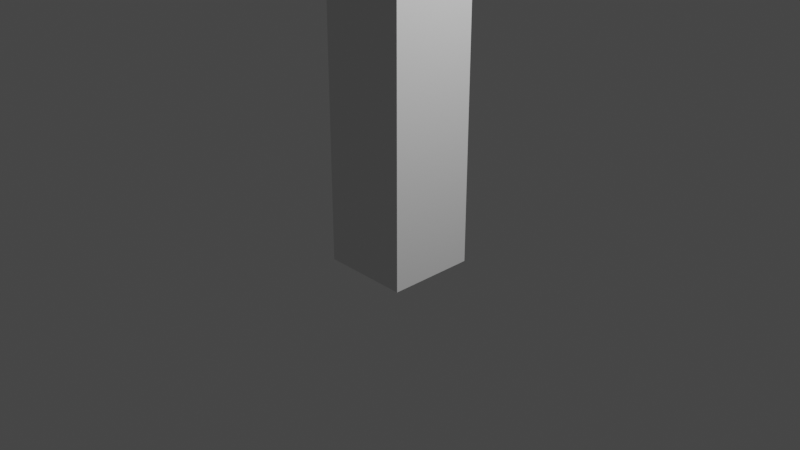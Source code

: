 # Source: Erds_ule.blend  (saved by Blender 2.83.19; exported with 4.5.12 LTS)
import bpy
from mathutils import Matrix  # noqa: F401  (used for matrix-valued properties, if any)

bpy.ops.wm.read_factory_settings(use_empty=True)
scene = bpy.context.scene
scene.name = 'Scene'

# ---- collections
col_collection = bpy.data.collections.new('Collection'); scene.collection.children.link(col_collection)

# ---- world
world_world = bpy.data.worlds.new('World'); scene.world = world_world
world_world.use_nodes = True; world_world.node_tree.nodes.clear()
_N = world_world.node_tree.nodes; _L = world_world.node_tree.links
n0 = _N.new('ShaderNodeOutputWorld'); n0.name = 'World Output'; n0.location = (300, 300)
n1 = _N.new('ShaderNodeBackground'); n1.name = 'Background'; n1.location = (10, 300)
n1.inputs[0].default_value = (0.05088, 0.05088, 0.05088, 1.0)
_L.new(n1.outputs[0], n0.inputs[0])
n0.is_active_output = True
world_world.color = (0.05088, 0.05088, 0.05088)
world_world.use_sun_shadow = False
world_world.sun_shadow_jitter_overblur = 0.0

# ---- cameras
cam_camera = bpy.data.cameras.new('Camera')
cam_camera.clip_end = 100.0
cam_camera.ortho_scale = 7.314

# ---- lights
light_light = bpy.data.lights.new('Light', 'POINT')
light_light.transmission_factor = 0.0
light_light.energy = 1000.0
light_light.shadow_soft_size = 0.1
light_light.shadow_maximum_resolution = 0.006
light_light.use_absolute_resolution = True

# ---- meshes
me_cube_001 = bpy.data.meshes.new('Cube.001')
me_cube_001.from_pydata([(-0.475, -0.475, -0.475), (-0.475, 0.475, -0.475), (0.475, -0.475, -0.475), (0.475, 0.475, -0.475), (0.475, 0.475, 8.565), (0.315, 0.315, 8.725), (0.4281, 0.4281, 8.678), (0.475, -0.475, 8.565), (0.315, -0.315, 8.725), (0.4281, -0.4281, 8.678), (-0.315, 0.315, 8.725), (-0.475, 0.475, 8.565), (-0.4281, 0.4281, 8.678), (-0.315, -0.315, 8.725), (-0.475, -0.475, 8.565), (-0.4281, -0.4281, 8.678)], [], [(3, 4, 7, 2), (2, 7, 14, 0), (1, 3, 2, 0), (1, 11, 4, 3), (0, 14, 11, 1), (5, 10, 13, 8), (8, 13, 15, 9), (9, 15, 14, 7), (5, 8, 9, 6), (6, 9, 7, 4), (13, 10, 12, 15), (15, 12, 11, 14), (10, 5, 6, 12), (12, 6, 4, 11)])
_uv = me_cube_001.uv_layers.new(name='UVMap')
_uv.uv.foreach_set('vector', [0.375, 0.5, 0.625, 0.5, 0.625, 0.75, 0.375, 0.75, 0.375, 0.75, 0.625, 0.75, 0.625, 1.0, 0.375, 1.0, 0.125, 0.5, 0.375, 0.5, 0.375, 0.75, 0.125, 0.75, 0.375, 0.25, 0.625, 0.25, 0.625, 0.5, 0.375, 0.5, 0.375, 0.0, 0.625, 0.0, 0.625, 0.25, 0.375, 0.25, 0.6671, 0.5421, 0.8329, 0.5421, 0.8329, 0.7079, 0.6671, 0.7079, 0.6671, 0.7079, 0.8329, 0.7079, 0.8627, 0.75, 0.6373, 0.75, 0.625, 0.7623, 0.625, 0.9877, 0.625, 1.0, 0.625, 0.75, 0.6671, 0.5421, 0.6671, 0.7079, 0.625, 0.7377, 0.625, 0.5123, 0.625, 0.5123, 0.625, 0.7377, 0.625, 0.75, 0.625, 0.5, 0.8329, 0.7079, 0.8329, 0.5421, 0.875, 0.5123, 0.875, 0.7377, 0.625, 0.01233, 0.625, 0.2377, 0.625, 0.25, 0.625, 0.0, 0.8329, 0.5421, 0.6671, 0.5421, 0.6373, 0.5, 0.8627, 0.5, 0.625, 0.2623, 0.625, 0.4877, 0.625, 0.5, 0.625, 0.25])
me_cube_001.use_remesh_fix_poles = True
me_cube_001.use_remesh_preserve_attributes = False
me_cube_001.use_mirror_vertex_groups = False
me_cube_001.update()

# ---- objects
ob_light = bpy.data.objects.new('Light', light_light)
ob_camera = bpy.data.objects.new('Camera', cam_camera)
ob_cube = bpy.data.objects.new('Cube', me_cube_001)

# ---- transforms, parenting, visibility, modifiers, constraints
ob_light.location = (4.076, 1.005, 5.904)
ob_light.rotation_euler = (0.6503, 0.05522, 1.866)
ob_light.lock_rotations_4d = False
ob_light.empty_display_type = 'ARROWS'
ob_light.color = (0.0, 0.0, 0.0, 0.0)
ob_light.lineart.crease_threshold = 0.0
ob_camera.location = (7.359, -6.926, 4.958)
ob_camera.rotation_euler = (1.109, 0.0, 0.8149)
ob_camera.lock_rotations_4d = False
ob_camera.empty_display_type = 'ARROWS'
ob_camera.color = (0.0, 0.0, 0.0, 0.0)
ob_camera.display_type = 'WIRE'
ob_camera.lineart.crease_threshold = 0.0
ob_cube.location = (0.0, 0.0, 0.0)
ob_cube.lineart.crease_threshold = 0.0

# ---- collection membership
col_collection.objects.link(ob_light)
col_collection.objects.link(ob_camera)
col_collection.objects.link(ob_cube)

# ---- scene / render settings (as saved in the file)
scene.camera = ob_camera
scene.frame_start = 1; scene.frame_end = 250; scene.frame_set(1)
scene.render.engine = 'BLENDER_EEVEE_NEXT'
scene.cycles.use_denoising = False
scene.cycles.samples = 128
scene.cycles.sampling_pattern = 'TABULATED_SOBOL'
scene.cycles.use_adaptive_sampling = False
scene.cycles.use_light_tree = False
scene.view_settings.view_transform = 'Filmic'
bpy.context.view_layer.update()
